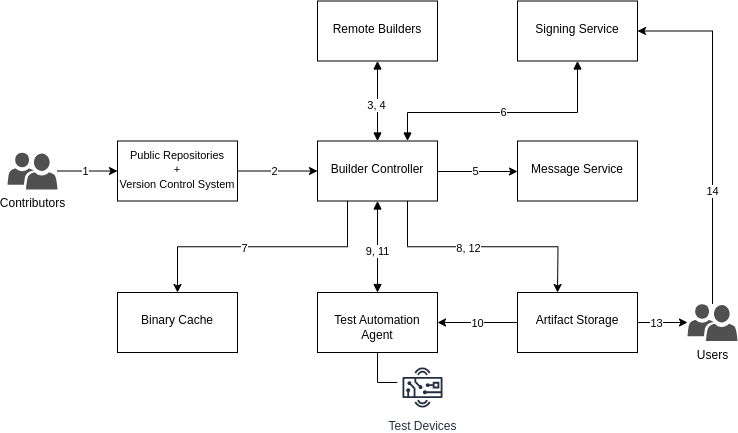

The diagram above was exported from draw.io. Its source (the exported page's mxGraphModel, read from the mxfile embedded in the PNG):
<mxGraphModel dx="914" dy="802" grid="1" gridSize="10" guides="1" tooltips="1" connect="1" arrows="1" fold="1" page="1" pageScale="1" pageWidth="1169" pageHeight="827" math="0" shadow="0">
  <root>
    <mxCell id="0" />
    <mxCell id="1" parent="0" />
    <mxCell id="3zA66-4lCmvAxiM3y0Ga-4" value="" style="edgeStyle=orthogonalEdgeStyle;rounded=0;orthogonalLoop=1;jettySize=auto;html=1;" parent="1" source="3zA66-4lCmvAxiM3y0Ga-2" target="3zA66-4lCmvAxiM3y0Ga-3" edge="1">
      <mxGeometry relative="1" as="geometry" />
    </mxCell>
    <mxCell id="3zA66-4lCmvAxiM3y0Ga-7" value="1" style="edgeLabel;html=1;align=center;verticalAlign=middle;resizable=0;points=[];" parent="3zA66-4lCmvAxiM3y0Ga-4" vertex="1" connectable="0">
      <mxGeometry x="-0.0925" relative="1" as="geometry">
        <mxPoint as="offset" />
      </mxGeometry>
    </mxCell>
    <mxCell id="3zA66-4lCmvAxiM3y0Ga-2" value="Contributors" style="sketch=0;pointerEvents=1;shadow=0;dashed=0;html=1;strokeColor=none;labelPosition=center;verticalLabelPosition=bottom;verticalAlign=top;align=center;fillColor=#505050;shape=mxgraph.mscae.intune.user_group;flipV=0;" parent="1" vertex="1">
      <mxGeometry x="60" y="360" width="50" height="37" as="geometry" />
    </mxCell>
    <mxCell id="3zA66-4lCmvAxiM3y0Ga-6" value="" style="edgeStyle=orthogonalEdgeStyle;rounded=0;orthogonalLoop=1;jettySize=auto;html=1;" parent="1" source="3zA66-4lCmvAxiM3y0Ga-3" target="3zA66-4lCmvAxiM3y0Ga-5" edge="1">
      <mxGeometry relative="1" as="geometry" />
    </mxCell>
    <mxCell id="3zA66-4lCmvAxiM3y0Ga-8" value="2" style="edgeLabel;html=1;align=center;verticalAlign=middle;resizable=0;points=[];" parent="3zA66-4lCmvAxiM3y0Ga-6" vertex="1" connectable="0">
      <mxGeometry x="-0.078" relative="1" as="geometry">
        <mxPoint as="offset" />
      </mxGeometry>
    </mxCell>
    <mxCell id="3zA66-4lCmvAxiM3y0Ga-3" value="&lt;font style=&quot;font-size: 11px;&quot;&gt;Public Repositories&lt;br&gt;+&lt;br&gt;Version Control System&lt;/font&gt;" style="rounded=1;whiteSpace=wrap;html=1;verticalAlign=top;sketch=0;shadow=0;dashed=0;align=center;arcSize=0;" parent="1" vertex="1">
      <mxGeometry x="170" y="348.5" width="120" height="60" as="geometry" />
    </mxCell>
    <mxCell id="3zA66-4lCmvAxiM3y0Ga-19" value="" style="edgeStyle=orthogonalEdgeStyle;rounded=0;orthogonalLoop=1;jettySize=auto;html=1;" parent="1" edge="1">
      <mxGeometry relative="1" as="geometry">
        <mxPoint x="490" y="379" as="sourcePoint" />
        <mxPoint x="570" y="379" as="targetPoint" />
      </mxGeometry>
    </mxCell>
    <mxCell id="3zA66-4lCmvAxiM3y0Ga-20" value="5" style="edgeLabel;html=1;align=center;verticalAlign=middle;resizable=0;points=[];" parent="3zA66-4lCmvAxiM3y0Ga-19" vertex="1" connectable="0">
      <mxGeometry x="-0.0569" relative="1" as="geometry">
        <mxPoint as="offset" />
      </mxGeometry>
    </mxCell>
    <mxCell id="FBTXw34IHOPm-Cz_k08x-7" style="edgeStyle=orthogonalEdgeStyle;rounded=0;orthogonalLoop=1;jettySize=auto;html=1;exitX=0.25;exitY=1;exitDx=0;exitDy=0;entryX=0.5;entryY=0;entryDx=0;entryDy=0;" edge="1" parent="1" source="3zA66-4lCmvAxiM3y0Ga-5" target="3zA66-4lCmvAxiM3y0Ga-21">
      <mxGeometry relative="1" as="geometry" />
    </mxCell>
    <mxCell id="FBTXw34IHOPm-Cz_k08x-8" value="7" style="edgeLabel;html=1;align=center;verticalAlign=middle;resizable=0;points=[];" vertex="1" connectable="0" parent="FBTXw34IHOPm-Cz_k08x-7">
      <mxGeometry x="0.1384" y="1" relative="1" as="geometry">
        <mxPoint as="offset" />
      </mxGeometry>
    </mxCell>
    <mxCell id="FBTXw34IHOPm-Cz_k08x-17" style="edgeStyle=orthogonalEdgeStyle;rounded=0;orthogonalLoop=1;jettySize=auto;html=1;exitX=0.75;exitY=1;exitDx=0;exitDy=0;" edge="1" parent="1" source="3zA66-4lCmvAxiM3y0Ga-5">
      <mxGeometry relative="1" as="geometry">
        <mxPoint x="610" y="500" as="targetPoint" />
      </mxGeometry>
    </mxCell>
    <mxCell id="FBTXw34IHOPm-Cz_k08x-21" value="8, 12" style="edgeLabel;html=1;align=center;verticalAlign=middle;resizable=0;points=[];" vertex="1" connectable="0" parent="FBTXw34IHOPm-Cz_k08x-17">
      <mxGeometry x="-0.1205" y="-1" relative="1" as="geometry">
        <mxPoint as="offset" />
      </mxGeometry>
    </mxCell>
    <mxCell id="3zA66-4lCmvAxiM3y0Ga-5" value="&lt;br&gt;Builder Controller" style="rounded=1;whiteSpace=wrap;html=1;verticalAlign=top;sketch=0;shadow=0;dashed=0;arcSize=0;" parent="1" vertex="1">
      <mxGeometry x="370" y="348.5" width="120" height="60" as="geometry" />
    </mxCell>
    <mxCell id="3zA66-4lCmvAxiM3y0Ga-9" value="&lt;br&gt;Remote Builders" style="rounded=1;whiteSpace=wrap;html=1;verticalAlign=top;sketch=0;shadow=0;dashed=0;arcSize=0;" parent="1" vertex="1">
      <mxGeometry x="370" y="208.5" width="120" height="60" as="geometry" />
    </mxCell>
    <mxCell id="3zA66-4lCmvAxiM3y0Ga-18" value="&lt;br&gt;Message Service" style="rounded=1;whiteSpace=wrap;html=1;verticalAlign=top;sketch=0;shadow=0;dashed=0;arcSize=0;" parent="1" vertex="1">
      <mxGeometry x="570" y="348.5" width="120" height="60" as="geometry" />
    </mxCell>
    <mxCell id="3zA66-4lCmvAxiM3y0Ga-21" value="&lt;br&gt;Binary Cache" style="rounded=1;whiteSpace=wrap;html=1;verticalAlign=top;sketch=0;shadow=0;dashed=0;arcSize=0;" parent="1" vertex="1">
      <mxGeometry x="170" y="500" width="120" height="60" as="geometry" />
    </mxCell>
    <mxCell id="3zA66-4lCmvAxiM3y0Ga-33" style="edgeStyle=orthogonalEdgeStyle;rounded=0;orthogonalLoop=1;jettySize=auto;html=1;" parent="1" source="3zA66-4lCmvAxiM3y0Ga-23" target="3zA66-4lCmvAxiM3y0Ga-32" edge="1">
      <mxGeometry relative="1" as="geometry" />
    </mxCell>
    <mxCell id="FBTXw34IHOPm-Cz_k08x-36" value="13" style="edgeLabel;html=1;align=center;verticalAlign=middle;resizable=0;points=[];" vertex="1" connectable="0" parent="3zA66-4lCmvAxiM3y0Ga-33">
      <mxGeometry x="-0.26" relative="1" as="geometry">
        <mxPoint y="1" as="offset" />
      </mxGeometry>
    </mxCell>
    <mxCell id="FBTXw34IHOPm-Cz_k08x-24" style="edgeStyle=orthogonalEdgeStyle;rounded=0;orthogonalLoop=1;jettySize=auto;html=1;exitX=0;exitY=0.5;exitDx=0;exitDy=0;entryX=1;entryY=0.5;entryDx=0;entryDy=0;" edge="1" parent="1" source="3zA66-4lCmvAxiM3y0Ga-23" target="3zA66-4lCmvAxiM3y0Ga-26">
      <mxGeometry relative="1" as="geometry" />
    </mxCell>
    <mxCell id="FBTXw34IHOPm-Cz_k08x-25" value="10" style="edgeLabel;html=1;align=center;verticalAlign=middle;resizable=0;points=[];" vertex="1" connectable="0" parent="FBTXw34IHOPm-Cz_k08x-24">
      <mxGeometry x="0.025" y="1" relative="1" as="geometry">
        <mxPoint as="offset" />
      </mxGeometry>
    </mxCell>
    <mxCell id="3zA66-4lCmvAxiM3y0Ga-23" value="&lt;br&gt;Artifact Storage" style="rounded=1;whiteSpace=wrap;html=1;verticalAlign=top;sketch=0;shadow=0;dashed=0;arcSize=0;" parent="1" vertex="1">
      <mxGeometry x="570" y="500" width="120" height="60" as="geometry" />
    </mxCell>
    <mxCell id="h75xOTfMhiyaT-n8ZiI2-5" value="" style="edgeStyle=orthogonalEdgeStyle;rounded=0;orthogonalLoop=1;jettySize=auto;html=1;endArrow=none;endFill=0;" parent="1" source="3zA66-4lCmvAxiM3y0Ga-26" target="h75xOTfMhiyaT-n8ZiI2-4" edge="1">
      <mxGeometry relative="1" as="geometry">
        <Array as="points">
          <mxPoint x="430" y="590" />
        </Array>
      </mxGeometry>
    </mxCell>
    <mxCell id="FBTXw34IHOPm-Cz_k08x-39" style="edgeStyle=orthogonalEdgeStyle;rounded=0;orthogonalLoop=1;jettySize=auto;html=1;exitX=0.5;exitY=0;exitDx=0;exitDy=0;exitPerimeter=0;entryX=1;entryY=0.5;entryDx=0;entryDy=0;" edge="1" parent="1" source="3zA66-4lCmvAxiM3y0Ga-32" target="FBTXw34IHOPm-Cz_k08x-28">
      <mxGeometry relative="1" as="geometry" />
    </mxCell>
    <mxCell id="FBTXw34IHOPm-Cz_k08x-40" value="14" style="edgeLabel;html=1;align=center;verticalAlign=middle;resizable=0;points=[];" vertex="1" connectable="0" parent="FBTXw34IHOPm-Cz_k08x-39">
      <mxGeometry x="-0.3525" relative="1" as="geometry">
        <mxPoint as="offset" />
      </mxGeometry>
    </mxCell>
    <mxCell id="3zA66-4lCmvAxiM3y0Ga-32" value="Users" style="sketch=0;pointerEvents=1;shadow=0;dashed=0;html=1;strokeColor=none;labelPosition=center;verticalLabelPosition=bottom;verticalAlign=top;align=center;fillColor=#505050;shape=mxgraph.mscae.intune.user_group;flipV=0;" parent="1" vertex="1">
      <mxGeometry x="740" y="511.5" width="50" height="37" as="geometry" />
    </mxCell>
    <mxCell id="3zA66-4lCmvAxiM3y0Ga-26" value="&lt;br&gt;Test Automation Agent" style="rounded=1;whiteSpace=wrap;html=1;verticalAlign=top;sketch=0;shadow=0;dashed=0;arcSize=0;gradientColor=none;" parent="1" vertex="1">
      <mxGeometry x="370" y="500" width="120" height="60" as="geometry" />
    </mxCell>
    <mxCell id="h75xOTfMhiyaT-n8ZiI2-4" value="Test Devices" style="sketch=0;outlineConnect=0;fontColor=#232F3E;gradientColor=none;strokeColor=#232F3E;fillColor=#ffffff;dashed=0;verticalLabelPosition=bottom;verticalAlign=top;align=center;html=1;fontSize=12;fontStyle=0;aspect=fixed;shape=mxgraph.aws4.resourceIcon;resIcon=mxgraph.aws4.hardware_board;" parent="1" vertex="1">
      <mxGeometry x="450" y="570" width="50" height="50" as="geometry" />
    </mxCell>
    <mxCell id="FBTXw34IHOPm-Cz_k08x-28" value="&lt;br&gt;Signing Service" style="rounded=1;whiteSpace=wrap;html=1;verticalAlign=top;sketch=0;shadow=0;dashed=0;arcSize=0;" vertex="1" parent="1">
      <mxGeometry x="570" y="208.5" width="120" height="60" as="geometry" />
    </mxCell>
    <mxCell id="FBTXw34IHOPm-Cz_k08x-48" value="" style="endArrow=block;startArrow=block;endFill=1;startFill=1;html=1;rounded=0;exitX=0.5;exitY=1;exitDx=0;exitDy=0;" edge="1" parent="1" source="3zA66-4lCmvAxiM3y0Ga-5">
      <mxGeometry width="160" relative="1" as="geometry">
        <mxPoint x="270" y="500" as="sourcePoint" />
        <mxPoint x="430" y="500" as="targetPoint" />
      </mxGeometry>
    </mxCell>
    <mxCell id="FBTXw34IHOPm-Cz_k08x-50" value="9, 11" style="edgeLabel;html=1;align=center;verticalAlign=middle;resizable=0;points=[];" vertex="1" connectable="0" parent="FBTXw34IHOPm-Cz_k08x-48">
      <mxGeometry x="0.1002" relative="1" as="geometry">
        <mxPoint as="offset" />
      </mxGeometry>
    </mxCell>
    <mxCell id="FBTXw34IHOPm-Cz_k08x-51" value="" style="endArrow=block;startArrow=block;endFill=1;startFill=1;html=1;rounded=0;exitX=0.5;exitY=1;exitDx=0;exitDy=0;entryX=0.5;entryY=0;entryDx=0;entryDy=0;" edge="1" parent="1" source="3zA66-4lCmvAxiM3y0Ga-9" target="3zA66-4lCmvAxiM3y0Ga-5">
      <mxGeometry width="160" relative="1" as="geometry">
        <mxPoint x="270" y="500" as="sourcePoint" />
        <mxPoint x="430" y="310" as="targetPoint" />
      </mxGeometry>
    </mxCell>
    <mxCell id="FBTXw34IHOPm-Cz_k08x-52" value="3, 4" style="edgeLabel;html=1;align=center;verticalAlign=middle;resizable=0;points=[];" vertex="1" connectable="0" parent="FBTXw34IHOPm-Cz_k08x-51">
      <mxGeometry x="0.1125" y="-1" relative="1" as="geometry">
        <mxPoint as="offset" />
      </mxGeometry>
    </mxCell>
    <mxCell id="FBTXw34IHOPm-Cz_k08x-53" value="" style="endArrow=block;startArrow=block;endFill=1;startFill=1;html=1;rounded=0;exitX=0.75;exitY=0;exitDx=0;exitDy=0;entryX=0.5;entryY=1;entryDx=0;entryDy=0;" edge="1" parent="1" source="3zA66-4lCmvAxiM3y0Ga-5" target="FBTXw34IHOPm-Cz_k08x-28">
      <mxGeometry width="160" relative="1" as="geometry">
        <mxPoint x="500" y="310" as="sourcePoint" />
        <mxPoint x="660" y="310" as="targetPoint" />
        <Array as="points">
          <mxPoint x="460" y="320" />
          <mxPoint x="630" y="320" />
        </Array>
      </mxGeometry>
    </mxCell>
    <mxCell id="FBTXw34IHOPm-Cz_k08x-54" value="6" style="edgeLabel;html=1;align=center;verticalAlign=middle;resizable=0;points=[];" vertex="1" connectable="0" parent="FBTXw34IHOPm-Cz_k08x-53">
      <mxGeometry x="-0.004" relative="1" as="geometry">
        <mxPoint as="offset" />
      </mxGeometry>
    </mxCell>
  </root>
</mxGraphModel>